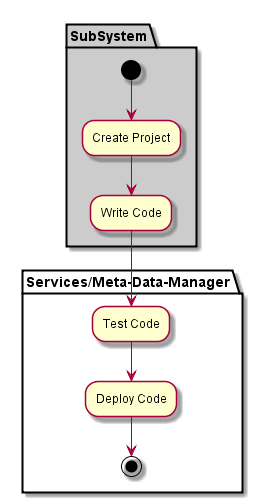

The diagram above was rendered by PlantUML. Its source (embedded in the PNG):
@startuml

partition "Services/Meta-Data-Manager" {

}

partition SubSystem  #cccccc {
  (*) --> "Create Project"
  --> "Write Code"
}

partition "Services/Meta-Data-Manager" {
  "Write Code" --> "Test Code"
  "Test Code" --> "Deploy Code"
  "Deploy Code" --> (*)
}

@enduml